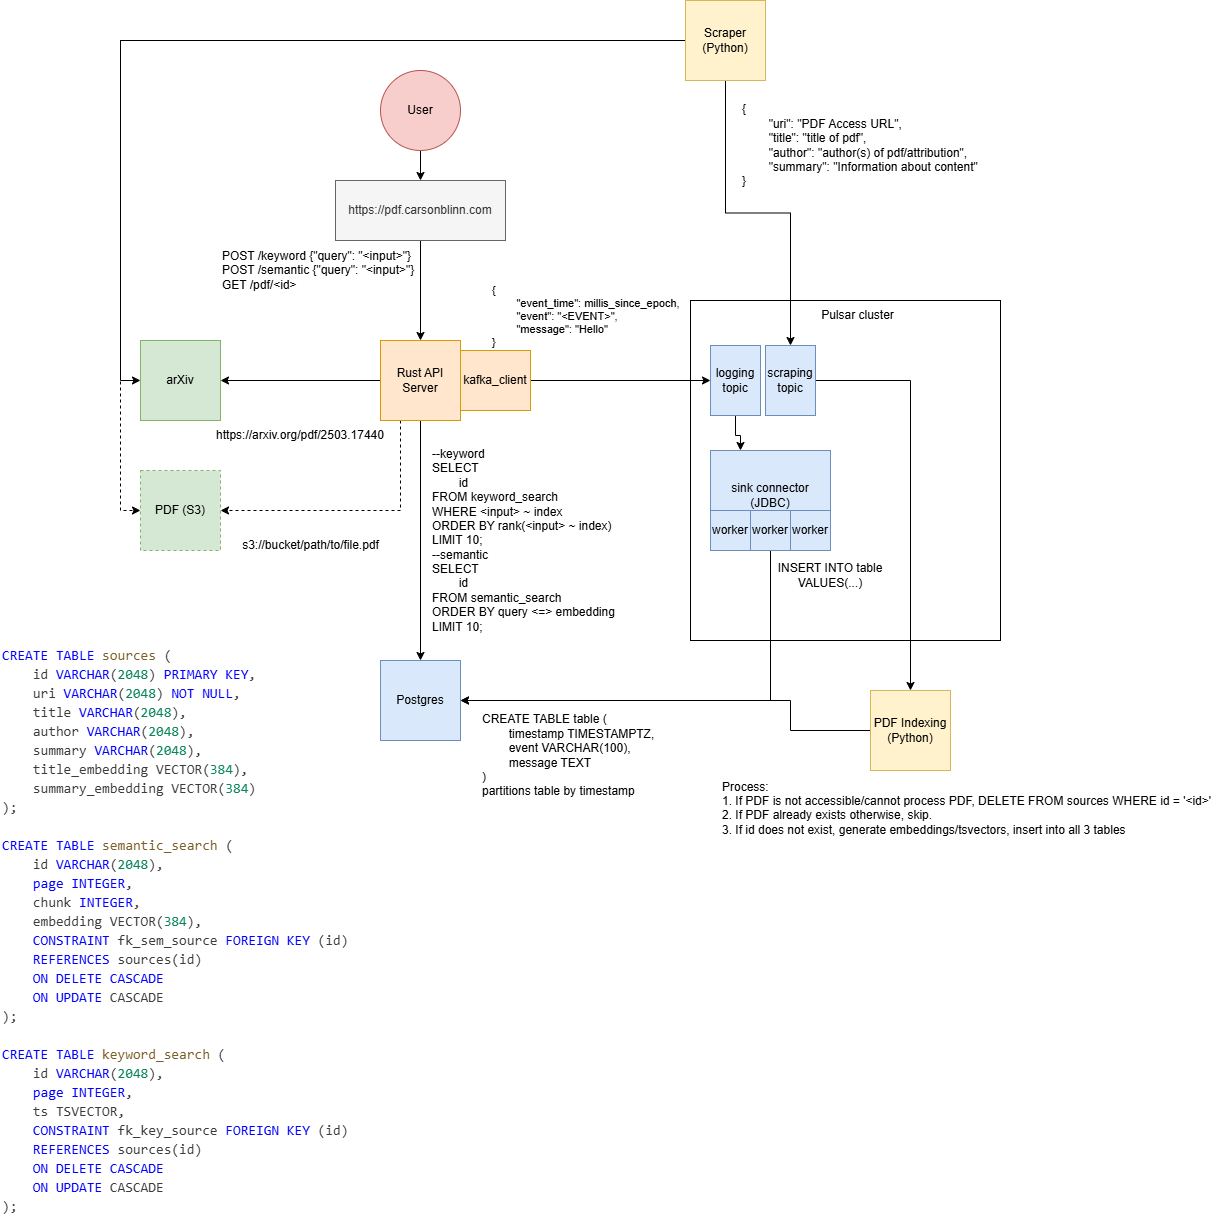

The diagram above was exported from draw.io. Its source (the exported page's mxGraphModel, read from the mxfile embedded in the PNG):
<mxGraphModel dx="2284" dy="1880" grid="1" gridSize="10" guides="1" tooltips="1" connect="1" arrows="1" fold="1" page="1" pageScale="1" pageWidth="850" pageHeight="1100" math="0" shadow="0">
  <root>
    <mxCell id="0" />
    <mxCell id="1" parent="0" />
    <mxCell id="tTXk_DPBFWRx3bLxi0A3-19" value="" style="rounded=0;whiteSpace=wrap;html=1;fillColor=none;" parent="1" vertex="1">
      <mxGeometry x="380" y="130" width="310" height="340" as="geometry" />
    </mxCell>
    <mxCell id="tTXk_DPBFWRx3bLxi0A3-4" style="edgeStyle=orthogonalEdgeStyle;rounded=0;orthogonalLoop=1;jettySize=auto;html=1;entryX=0;entryY=0.5;entryDx=0;entryDy=0;exitX=1;exitY=0.5;exitDx=0;exitDy=0;" parent="1" source="tTXk_DPBFWRx3bLxi0A3-18" target="tTXk_DPBFWRx3bLxi0A3-7" edge="1">
      <mxGeometry relative="1" as="geometry">
        <mxPoint x="190" y="250" as="sourcePoint" />
      </mxGeometry>
    </mxCell>
    <mxCell id="tTXk_DPBFWRx3bLxi0A3-13" value="{&lt;div&gt;&lt;span style=&quot;white-space: pre;&quot;&gt;&#09;&lt;/span&gt;&quot;event_time&quot;: millis_since_epoch,&lt;/div&gt;&lt;div&gt;&lt;span style=&quot;white-space: pre;&quot;&gt;&#09;&lt;/span&gt;&quot;event&quot;: &quot;&amp;lt;EVENT&amp;gt;&quot;,&lt;br&gt;&lt;/div&gt;&lt;div&gt;&lt;span style=&quot;white-space: pre;&quot;&gt;&#09;&lt;/span&gt;&quot;message&quot;: &quot;Hello&quot;&lt;br&gt;&lt;/div&gt;&lt;div&gt;}&lt;/div&gt;" style="edgeLabel;html=1;align=left;verticalAlign=middle;resizable=0;points=[];" parent="tTXk_DPBFWRx3bLxi0A3-4" connectable="0" vertex="1">
      <mxGeometry x="-0.6706" y="1" relative="1" as="geometry">
        <mxPoint x="-70" y="-64" as="offset" />
      </mxGeometry>
    </mxCell>
    <mxCell id="tTXk_DPBFWRx3bLxi0A3-22" style="edgeStyle=orthogonalEdgeStyle;rounded=0;orthogonalLoop=1;jettySize=auto;html=1;entryX=0.5;entryY=0;entryDx=0;entryDy=0;exitX=0.5;exitY=1;exitDx=0;exitDy=0;" parent="1" source="tTXk_DPBFWRx3bLxi0A3-1" target="tTXk_DPBFWRx3bLxi0A3-3" edge="1">
      <mxGeometry relative="1" as="geometry" />
    </mxCell>
    <mxCell id="tTXk_DPBFWRx3bLxi0A3-25" style="edgeStyle=orthogonalEdgeStyle;rounded=0;orthogonalLoop=1;jettySize=auto;html=1;entryX=1;entryY=0.5;entryDx=0;entryDy=0;" parent="1" source="tTXk_DPBFWRx3bLxi0A3-1" target="tTXk_DPBFWRx3bLxi0A3-24" edge="1">
      <mxGeometry relative="1" as="geometry" />
    </mxCell>
    <mxCell id="tTXk_DPBFWRx3bLxi0A3-35" style="edgeStyle=orthogonalEdgeStyle;rounded=0;orthogonalLoop=1;jettySize=auto;html=1;entryX=1;entryY=0.5;entryDx=0;entryDy=0;exitX=0.25;exitY=1;exitDx=0;exitDy=0;dashed=1;" parent="1" source="tTXk_DPBFWRx3bLxi0A3-1" target="tTXk_DPBFWRx3bLxi0A3-33" edge="1">
      <mxGeometry relative="1" as="geometry" />
    </mxCell>
    <mxCell id="tTXk_DPBFWRx3bLxi0A3-1" value="Rust API Server" style="whiteSpace=wrap;html=1;aspect=fixed;fillColor=#ffe6cc;strokeColor=#d79b00;" parent="1" vertex="1">
      <mxGeometry x="70" y="170" width="80" height="80" as="geometry" />
    </mxCell>
    <mxCell id="tTXk_DPBFWRx3bLxi0A3-5" style="edgeStyle=orthogonalEdgeStyle;rounded=0;orthogonalLoop=1;jettySize=auto;html=1;entryX=1;entryY=0.5;entryDx=0;entryDy=0;exitX=0.5;exitY=1;exitDx=0;exitDy=0;" parent="1" source="tTXk_DPBFWRx3bLxi0A3-8" target="tTXk_DPBFWRx3bLxi0A3-3" edge="1">
      <mxGeometry relative="1" as="geometry">
        <mxPoint x="480" y="380" as="sourcePoint" />
      </mxGeometry>
    </mxCell>
    <mxCell id="tTXk_DPBFWRx3bLxi0A3-43" style="edgeStyle=orthogonalEdgeStyle;rounded=0;orthogonalLoop=1;jettySize=auto;html=1;exitX=1;exitY=0.5;exitDx=0;exitDy=0;" parent="1" source="363-lPk85_2E5Pxs_ngP-5" target="tTXk_DPBFWRx3bLxi0A3-42" edge="1">
      <mxGeometry relative="1" as="geometry">
        <mxPoint x="540" y="230" as="sourcePoint" />
      </mxGeometry>
    </mxCell>
    <mxCell id="tTXk_DPBFWRx3bLxi0A3-3" value="Postgres" style="whiteSpace=wrap;html=1;aspect=fixed;fillColor=#dae8fc;strokeColor=#6c8ebf;" parent="1" vertex="1">
      <mxGeometry x="70" y="490" width="80" height="80" as="geometry" />
    </mxCell>
    <mxCell id="tTXk_DPBFWRx3bLxi0A3-9" style="edgeStyle=orthogonalEdgeStyle;rounded=0;orthogonalLoop=1;jettySize=auto;html=1;entryX=0.25;entryY=0;entryDx=0;entryDy=0;" parent="1" source="tTXk_DPBFWRx3bLxi0A3-7" target="tTXk_DPBFWRx3bLxi0A3-8" edge="1">
      <mxGeometry relative="1" as="geometry" />
    </mxCell>
    <mxCell id="tTXk_DPBFWRx3bLxi0A3-7" value="logging topic" style="rounded=0;whiteSpace=wrap;html=1;fillColor=#dae8fc;strokeColor=#6c8ebf;" parent="1" vertex="1">
      <mxGeometry x="400" y="175" width="50" height="70" as="geometry" />
    </mxCell>
    <mxCell id="tTXk_DPBFWRx3bLxi0A3-8" value="sink connector (JDBC)" style="rounded=0;whiteSpace=wrap;html=1;fillColor=#dae8fc;strokeColor=#6c8ebf;" parent="1" vertex="1">
      <mxGeometry x="400" y="280" width="120" height="90" as="geometry" />
    </mxCell>
    <mxCell id="tTXk_DPBFWRx3bLxi0A3-10" value="worker" style="whiteSpace=wrap;html=1;aspect=fixed;fillColor=#dae8fc;strokeColor=#6c8ebf;" parent="1" vertex="1">
      <mxGeometry x="400" y="340" width="40" height="40" as="geometry" />
    </mxCell>
    <mxCell id="tTXk_DPBFWRx3bLxi0A3-11" value="worker" style="whiteSpace=wrap;html=1;aspect=fixed;fillColor=#dae8fc;strokeColor=#6c8ebf;" parent="1" vertex="1">
      <mxGeometry x="440" y="340" width="40" height="40" as="geometry" />
    </mxCell>
    <mxCell id="tTXk_DPBFWRx3bLxi0A3-12" value="worker" style="whiteSpace=wrap;html=1;aspect=fixed;fillColor=#dae8fc;strokeColor=#6c8ebf;" parent="1" vertex="1">
      <mxGeometry x="480" y="340" width="40" height="40" as="geometry" />
    </mxCell>
    <mxCell id="tTXk_DPBFWRx3bLxi0A3-16" value="CREATE TABLE table (&lt;div&gt;&lt;span style=&quot;white-space: pre;&quot;&gt;&#09;&lt;/span&gt;timestamp TIMESTAMPTZ,&lt;br&gt;&lt;div&gt;&lt;span style=&quot;white-space: pre;&quot;&gt;&#09;&lt;/span&gt;event&amp;nbsp;VARCHAR(100),&lt;/div&gt;&lt;div&gt;&lt;span style=&quot;white-space: pre;&quot;&gt;&#09;&lt;/span&gt;message TEXT&lt;br&gt;&lt;/div&gt;&lt;div&gt;)&lt;/div&gt;&lt;/div&gt;&lt;div&gt;partitions table by timestamp&lt;/div&gt;" style="text;html=1;align=left;verticalAlign=middle;whiteSpace=wrap;rounded=0;" parent="1" vertex="1">
      <mxGeometry x="170" y="540" width="190" height="90" as="geometry" />
    </mxCell>
    <mxCell id="tTXk_DPBFWRx3bLxi0A3-17" value="INSERT INTO table VALUES(...)" style="text;html=1;align=center;verticalAlign=middle;whiteSpace=wrap;rounded=0;" parent="1" vertex="1">
      <mxGeometry x="455" y="390" width="130" height="30" as="geometry" />
    </mxCell>
    <mxCell id="tTXk_DPBFWRx3bLxi0A3-18" value="kafka_client" style="rounded=0;whiteSpace=wrap;html=1;fillColor=#ffe6cc;strokeColor=#d79b00;" parent="1" vertex="1">
      <mxGeometry x="150" y="180" width="70" height="60" as="geometry" />
    </mxCell>
    <mxCell id="tTXk_DPBFWRx3bLxi0A3-20" value="Pulsar cluster" style="text;html=1;align=center;verticalAlign=middle;whiteSpace=wrap;rounded=0;" parent="1" vertex="1">
      <mxGeometry x="505" y="130" width="85" height="30" as="geometry" />
    </mxCell>
    <mxCell id="tTXk_DPBFWRx3bLxi0A3-23" style="edgeStyle=orthogonalEdgeStyle;rounded=0;orthogonalLoop=1;jettySize=auto;html=1;entryX=0.5;entryY=0;entryDx=0;entryDy=0;" parent="1" source="tTXk_DPBFWRx3bLxi0A3-21" target="363-lPk85_2E5Pxs_ngP-1" edge="1">
      <mxGeometry relative="1" as="geometry">
        <mxPoint x="110" y="20" as="targetPoint" />
      </mxGeometry>
    </mxCell>
    <mxCell id="tTXk_DPBFWRx3bLxi0A3-21" value="User" style="ellipse;whiteSpace=wrap;html=1;aspect=fixed;fillColor=#f8cecc;strokeColor=#b85450;" parent="1" vertex="1">
      <mxGeometry x="70" y="-100" width="80" height="80" as="geometry" />
    </mxCell>
    <mxCell id="tTXk_DPBFWRx3bLxi0A3-24" value="arXiv" style="whiteSpace=wrap;html=1;aspect=fixed;fillColor=#d5e8d4;strokeColor=#82b366;" parent="1" vertex="1">
      <mxGeometry x="-170" y="170" width="80" height="80" as="geometry" />
    </mxCell>
    <mxCell id="tTXk_DPBFWRx3bLxi0A3-26" value="POST /keyword {&quot;query&quot;: &quot;&amp;lt;input&amp;gt;&quot;}&lt;div&gt;POST /semantic {&quot;query&quot;: &quot;&amp;lt;input&amp;gt;&quot;}&lt;br&gt;&lt;div&gt;GET /pdf/&amp;lt;id&amp;gt;&lt;/div&gt;&lt;/div&gt;" style="text;html=1;align=left;verticalAlign=middle;whiteSpace=wrap;rounded=0;" parent="1" vertex="1">
      <mxGeometry x="-90" y="80" width="200" height="40" as="geometry" />
    </mxCell>
    <mxCell id="tTXk_DPBFWRx3bLxi0A3-27" value="&lt;div&gt;--keyword&lt;/div&gt;SELECT&amp;nbsp;&lt;div&gt;&lt;span style=&quot;white-space: pre;&quot;&gt;&#09;&lt;/span&gt;id&amp;nbsp;&lt;/div&gt;&lt;div&gt;FROM keyword_search&amp;nbsp;&lt;/div&gt;&lt;div&gt;WHERE &amp;lt;input&amp;gt; ~ index&amp;nbsp;&lt;/div&gt;&lt;div&gt;ORDER BY rank(&amp;lt;input&amp;gt; ~ index)&lt;br&gt;LIMIT 10;&lt;/div&gt;&lt;div&gt;--semantic&lt;/div&gt;&lt;div&gt;SELECT&lt;/div&gt;&lt;div&gt;&lt;span style=&quot;white-space: pre;&quot;&gt;&#09;&lt;/span&gt;id&lt;br&gt;&lt;/div&gt;&lt;div&gt;FROM semantic_search&lt;br&gt;ORDER BY query &amp;lt;=&amp;gt; embedding&lt;br&gt;LIMIT 10;&lt;/div&gt;" style="text;html=1;align=left;verticalAlign=middle;whiteSpace=wrap;rounded=0;" parent="1" vertex="1">
      <mxGeometry x="120" y="320" width="200" height="100" as="geometry" />
    </mxCell>
    <mxCell id="tTXk_DPBFWRx3bLxi0A3-29" style="edgeStyle=orthogonalEdgeStyle;rounded=0;orthogonalLoop=1;jettySize=auto;html=1;exitX=0.5;exitY=1;exitDx=0;exitDy=0;" parent="1" source="363-lPk85_2E5Pxs_ngP-1" target="tTXk_DPBFWRx3bLxi0A3-1" edge="1">
      <mxGeometry relative="1" as="geometry">
        <mxPoint x="110" y="100" as="sourcePoint" />
      </mxGeometry>
    </mxCell>
    <mxCell id="tTXk_DPBFWRx3bLxi0A3-31" value="&lt;div style=&quot;color: rgb(59, 59, 59); background-color: rgb(255, 255, 255); font-family: Consolas, &amp;quot;Courier New&amp;quot;, monospace; font-size: 14px; line-height: 19px; white-space-collapse: preserve;&quot;&gt;&lt;div&gt;&lt;span style=&quot;color: #0000ff;&quot;&gt;CREATE&lt;/span&gt; &lt;span style=&quot;color: #0000ff;&quot;&gt;TABLE&lt;/span&gt; &lt;span style=&quot;color: #795e26;&quot;&gt;sources&lt;/span&gt; (&lt;/div&gt;&lt;div&gt;&amp;nbsp; &amp;nbsp; id &lt;span style=&quot;color: #0000ff;&quot;&gt;VARCHAR&lt;/span&gt;(&lt;span style=&quot;color: #098658;&quot;&gt;2048&lt;/span&gt;) &lt;span style=&quot;color: #0000ff;&quot;&gt;PRIMARY KEY&lt;/span&gt;,&lt;/div&gt;&lt;div&gt;&amp;nbsp; &amp;nbsp; uri &lt;span style=&quot;color: #0000ff;&quot;&gt;VARCHAR&lt;/span&gt;(&lt;span style=&quot;color: #098658;&quot;&gt;2048&lt;/span&gt;) &lt;span style=&quot;color: #0000ff;&quot;&gt;NOT NULL&lt;/span&gt;,&lt;/div&gt;&lt;div&gt;&amp;nbsp; &amp;nbsp; title &lt;span style=&quot;color: #0000ff;&quot;&gt;VARCHAR&lt;/span&gt;(&lt;span style=&quot;color: #098658;&quot;&gt;2048&lt;/span&gt;),&lt;/div&gt;&lt;div&gt;&amp;nbsp; &amp;nbsp; author &lt;span style=&quot;color: #0000ff;&quot;&gt;VARCHAR&lt;/span&gt;(&lt;span style=&quot;color: #098658;&quot;&gt;2048&lt;/span&gt;),&lt;/div&gt;&lt;div&gt;&amp;nbsp; &amp;nbsp; summary &lt;span style=&quot;color: #0000ff;&quot;&gt;VARCHAR&lt;/span&gt;(&lt;span style=&quot;color: #098658;&quot;&gt;2048&lt;/span&gt;),&lt;/div&gt;&lt;div&gt;&amp;nbsp; &amp;nbsp; title_embedding VECTOR(&lt;span style=&quot;color: #098658;&quot;&gt;384&lt;/span&gt;),&lt;/div&gt;&lt;div&gt;&amp;nbsp; &amp;nbsp; summary_embedding VECTOR(&lt;span style=&quot;color: #098658;&quot;&gt;384&lt;/span&gt;)&lt;/div&gt;&lt;div&gt;);&lt;/div&gt;&lt;div&gt;&lt;br&gt;&lt;/div&gt;&lt;div&gt;&lt;span style=&quot;color: #0000ff;&quot;&gt;CREATE&lt;/span&gt; &lt;span style=&quot;color: #0000ff;&quot;&gt;TABLE&lt;/span&gt; &lt;span style=&quot;color: #795e26;&quot;&gt;semantic_search&lt;/span&gt; (&lt;/div&gt;&lt;div&gt;&amp;nbsp; &amp;nbsp; id &lt;span style=&quot;color: #0000ff;&quot;&gt;VARCHAR&lt;/span&gt;(&lt;span style=&quot;color: #098658;&quot;&gt;2048&lt;/span&gt;),&lt;/div&gt;&lt;div&gt;&amp;nbsp; &amp;nbsp; &lt;span style=&quot;color: #0000ff;&quot;&gt;page&lt;/span&gt; &lt;span style=&quot;color: #0000ff;&quot;&gt;INTEGER&lt;/span&gt;,&lt;/div&gt;&lt;div&gt;&amp;nbsp; &amp;nbsp; chunk &lt;span style=&quot;color: #0000ff;&quot;&gt;INTEGER&lt;/span&gt;,&lt;/div&gt;&lt;div&gt;&amp;nbsp; &amp;nbsp; embedding VECTOR(&lt;span style=&quot;color: #098658;&quot;&gt;384&lt;/span&gt;),&lt;/div&gt;&lt;div&gt;&amp;nbsp; &amp;nbsp; &lt;span style=&quot;color: #0000ff;&quot;&gt;CONSTRAINT&lt;/span&gt; fk_sem_source &lt;span style=&quot;color: #0000ff;&quot;&gt;FOREIGN KEY&lt;/span&gt; (id)&lt;/div&gt;&lt;div&gt;&amp;nbsp; &amp;nbsp; &lt;span style=&quot;color: #0000ff;&quot;&gt;REFERENCES&lt;/span&gt; sources(id)&lt;/div&gt;&lt;div&gt;&amp;nbsp; &amp;nbsp; &lt;span style=&quot;color: #0000ff;&quot;&gt;ON DELETE CASCADE&lt;/span&gt;&lt;/div&gt;&lt;div&gt;&amp;nbsp; &amp;nbsp; &lt;span style=&quot;color: #0000ff;&quot;&gt;ON&lt;/span&gt; &lt;span style=&quot;color: #0000ff;&quot;&gt;UPDATE&lt;/span&gt; CASCADE&lt;/div&gt;&lt;div&gt;);&lt;/div&gt;&lt;br&gt;&lt;div&gt;&lt;span style=&quot;color: #0000ff;&quot;&gt;CREATE&lt;/span&gt; &lt;span style=&quot;color: #0000ff;&quot;&gt;TABLE&lt;/span&gt; &lt;span style=&quot;color: #795e26;&quot;&gt;keyword_search&lt;/span&gt; (&lt;/div&gt;&lt;div&gt;&amp;nbsp; &amp;nbsp; id &lt;span style=&quot;color: #0000ff;&quot;&gt;VARCHAR&lt;/span&gt;(&lt;span style=&quot;color: #098658;&quot;&gt;2048&lt;/span&gt;),&lt;/div&gt;&lt;div&gt;&amp;nbsp; &amp;nbsp; &lt;span style=&quot;color: #0000ff;&quot;&gt;page&lt;/span&gt; &lt;span style=&quot;color: #0000ff;&quot;&gt;INTEGER&lt;/span&gt;,&lt;/div&gt;&lt;div&gt;&amp;nbsp; &amp;nbsp; ts TSVECTOR,&lt;/div&gt;&lt;div&gt;&amp;nbsp; &amp;nbsp; &lt;span style=&quot;color: #0000ff;&quot;&gt;CONSTRAINT&lt;/span&gt; fk_key_source &lt;span style=&quot;color: #0000ff;&quot;&gt;FOREIGN KEY&lt;/span&gt; (id)&lt;/div&gt;&lt;div&gt;&amp;nbsp; &amp;nbsp; &lt;span style=&quot;color: #0000ff;&quot;&gt;REFERENCES&lt;/span&gt; sources(id)&lt;/div&gt;&lt;div&gt;&amp;nbsp; &amp;nbsp; &lt;span style=&quot;color: #0000ff;&quot;&gt;ON DELETE CASCADE&lt;/span&gt;&lt;/div&gt;&lt;div&gt;&amp;nbsp; &amp;nbsp; &lt;span style=&quot;color: #0000ff;&quot;&gt;ON&lt;/span&gt; &lt;span style=&quot;color: #0000ff;&quot;&gt;UPDATE&lt;/span&gt; CASCADE&lt;/div&gt;&lt;div&gt;);&lt;/div&gt;&lt;/div&gt;" style="text;html=1;align=left;verticalAlign=middle;resizable=0;points=[];autosize=1;strokeColor=none;fillColor=none;" parent="1" vertex="1">
      <mxGeometry x="-310" y="470" width="370" height="580" as="geometry" />
    </mxCell>
    <mxCell id="tTXk_DPBFWRx3bLxi0A3-32" value="https://arxiv.org/pdf/2503.17440" style="text;html=1;align=center;verticalAlign=middle;whiteSpace=wrap;rounded=0;" parent="1" vertex="1">
      <mxGeometry x="-100" y="250" width="180" height="30" as="geometry" />
    </mxCell>
    <mxCell id="tTXk_DPBFWRx3bLxi0A3-33" value="PDF (S3)" style="whiteSpace=wrap;html=1;aspect=fixed;fillColor=#d5e8d4;strokeColor=#82b366;dashed=1;" parent="1" vertex="1">
      <mxGeometry x="-170" y="300" width="80" height="80" as="geometry" />
    </mxCell>
    <mxCell id="tTXk_DPBFWRx3bLxi0A3-40" style="edgeStyle=orthogonalEdgeStyle;rounded=0;orthogonalLoop=1;jettySize=auto;html=1;entryX=0;entryY=0.5;entryDx=0;entryDy=0;" parent="1" source="tTXk_DPBFWRx3bLxi0A3-39" target="tTXk_DPBFWRx3bLxi0A3-24" edge="1">
      <mxGeometry relative="1" as="geometry">
        <mxPoint x="-130" y="70" as="targetPoint" />
      </mxGeometry>
    </mxCell>
    <mxCell id="tTXk_DPBFWRx3bLxi0A3-41" style="edgeStyle=orthogonalEdgeStyle;rounded=0;orthogonalLoop=1;jettySize=auto;html=1;entryX=0.5;entryY=0;entryDx=0;entryDy=0;" parent="1" source="tTXk_DPBFWRx3bLxi0A3-39" target="363-lPk85_2E5Pxs_ngP-5" edge="1">
      <mxGeometry relative="1" as="geometry" />
    </mxCell>
    <mxCell id="363-lPk85_2E5Pxs_ngP-2" style="edgeStyle=orthogonalEdgeStyle;rounded=0;orthogonalLoop=1;jettySize=auto;html=1;entryX=0;entryY=0.5;entryDx=0;entryDy=0;dashed=1;" edge="1" parent="1" source="tTXk_DPBFWRx3bLxi0A3-39" target="tTXk_DPBFWRx3bLxi0A3-33">
      <mxGeometry relative="1" as="geometry" />
    </mxCell>
    <mxCell id="tTXk_DPBFWRx3bLxi0A3-39" value="Scraper (Python)" style="whiteSpace=wrap;html=1;aspect=fixed;fillColor=#fff2cc;strokeColor=#d6b656;" parent="1" vertex="1">
      <mxGeometry x="375" y="-170" width="80" height="80" as="geometry" />
    </mxCell>
    <mxCell id="tTXk_DPBFWRx3bLxi0A3-45" style="edgeStyle=orthogonalEdgeStyle;rounded=0;orthogonalLoop=1;jettySize=auto;html=1;exitX=0;exitY=0.5;exitDx=0;exitDy=0;" parent="1" source="tTXk_DPBFWRx3bLxi0A3-42" target="tTXk_DPBFWRx3bLxi0A3-3" edge="1">
      <mxGeometry relative="1" as="geometry">
        <Array as="points">
          <mxPoint x="480" y="560" />
          <mxPoint x="480" y="530" />
        </Array>
      </mxGeometry>
    </mxCell>
    <mxCell id="tTXk_DPBFWRx3bLxi0A3-42" value="PDF Indexing (Python)" style="whiteSpace=wrap;html=1;aspect=fixed;fillColor=#fff2cc;strokeColor=#d6b656;" parent="1" vertex="1">
      <mxGeometry x="560" y="520" width="80" height="80" as="geometry" />
    </mxCell>
    <mxCell id="tTXk_DPBFWRx3bLxi0A3-44" value="&lt;div style=&quot;&quot;&gt;&lt;span style=&quot;background-color: initial;&quot;&gt;{&lt;/span&gt;&lt;/div&gt;&lt;div style=&quot;&quot;&gt;&lt;span style=&quot;white-space: pre;&quot;&gt;&#09;&lt;/span&gt;&quot;uri&quot;: &quot;PDF Access URL&quot;,&lt;/div&gt;&lt;div style=&quot;&quot;&gt;&lt;span style=&quot;white-space: pre;&quot;&gt;&#09;&lt;/span&gt;&quot;title&quot;: &quot;title of pdf&quot;,&lt;br&gt;&lt;/div&gt;&lt;div style=&quot;&quot;&gt;&lt;span style=&quot;white-space: pre;&quot;&gt;&#09;&lt;/span&gt;&quot;author&quot;: &quot;author(s) of pdf/attribution&quot;,&lt;br&gt;&lt;/div&gt;&lt;div style=&quot;&quot;&gt;&lt;span style=&quot;white-space: pre;&quot;&gt;&#09;&lt;/span&gt;&quot;summary&quot;: &quot;Information about content&quot;&lt;br&gt;&lt;/div&gt;&lt;div style=&quot;&quot;&gt;}&lt;/div&gt;" style="text;html=1;align=left;verticalAlign=middle;whiteSpace=wrap;rounded=0;" parent="1" vertex="1">
      <mxGeometry x="430" y="-70" width="290" height="90" as="geometry" />
    </mxCell>
    <mxCell id="tTXk_DPBFWRx3bLxi0A3-46" value="&lt;div&gt;&lt;span style=&quot;background-color: transparent; color: light-dark(rgb(0, 0, 0), rgb(255, 255, 255));&quot;&gt;Process:&lt;/span&gt;&lt;/div&gt;&lt;div&gt;1. If PDF is not accessible/cannot process PDF, DELETE FROM sources WHERE id = '&amp;lt;id&amp;gt;'&lt;div&gt;2. If PDF already exists otherwise, skip.&lt;/div&gt;&lt;div&gt;3. If id does not exist, generate embeddings/tsvectors, insert into all 3 tables&lt;br&gt;&lt;div&gt;&lt;br&gt;&lt;/div&gt;&lt;/div&gt;&lt;/div&gt;" style="text;html=1;align=left;verticalAlign=middle;resizable=0;points=[];autosize=1;strokeColor=none;fillColor=none;" parent="1" vertex="1">
      <mxGeometry x="410" y="600" width="510" height="90" as="geometry" />
    </mxCell>
    <mxCell id="363-lPk85_2E5Pxs_ngP-1" value="https://pdf.carsonblinn.com" style="rounded=0;whiteSpace=wrap;html=1;fillColor=#f5f5f5;fontColor=#333333;strokeColor=#666666;" vertex="1" parent="1">
      <mxGeometry x="25" y="10" width="170" height="60" as="geometry" />
    </mxCell>
    <mxCell id="363-lPk85_2E5Pxs_ngP-5" value="scraping topic" style="rounded=0;whiteSpace=wrap;html=1;fillColor=#dae8fc;strokeColor=#6c8ebf;" vertex="1" parent="1">
      <mxGeometry x="455" y="175" width="50" height="70" as="geometry" />
    </mxCell>
    <mxCell id="363-lPk85_2E5Pxs_ngP-8" value="s3://bucket/path/to/file.pdf" style="text;html=1;align=center;verticalAlign=middle;resizable=0;points=[];autosize=1;strokeColor=none;fillColor=none;" vertex="1" parent="1">
      <mxGeometry x="-80" y="360" width="160" height="30" as="geometry" />
    </mxCell>
  </root>
</mxGraphModel>